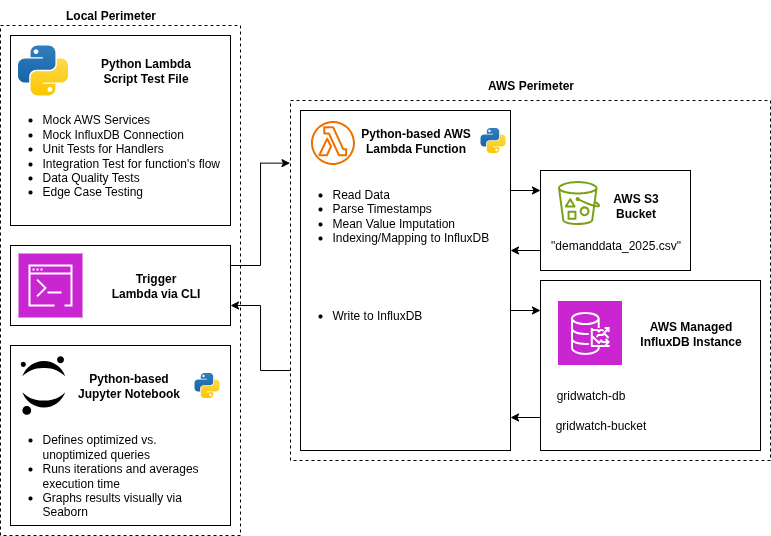

The diagram above was exported from draw.io. Its source (the exported page's mxGraphModel, read from the mxfile embedded in the PNG):
<mxGraphModel dx="1883" dy="579" grid="1" gridSize="10" guides="1" tooltips="1" connect="1" arrows="1" fold="1" page="1" pageScale="1" pageWidth="827" pageHeight="1169" math="0" shadow="0">
  <root>
    <mxCell id="0" />
    <mxCell id="1" parent="0" />
    <mxCell id="DI8FiP-VRQvqj-F7Cgma-31" value="&lt;div&gt;&lt;br&gt;&lt;/div&gt;" style="whiteSpace=wrap;html=1;fillColor=none;dashed=1;" vertex="1" parent="1">
      <mxGeometry x="-40" y="25" width="240" height="510" as="geometry" />
    </mxCell>
    <mxCell id="DI8FiP-VRQvqj-F7Cgma-44" style="edgeStyle=orthogonalEdgeStyle;rounded=0;orthogonalLoop=1;jettySize=auto;html=1;exitX=0;exitY=0.75;exitDx=0;exitDy=0;entryX=1;entryY=0.75;entryDx=0;entryDy=0;" edge="1" parent="1" source="DI8FiP-VRQvqj-F7Cgma-1" target="DI8FiP-VRQvqj-F7Cgma-36">
      <mxGeometry relative="1" as="geometry" />
    </mxCell>
    <mxCell id="DI8FiP-VRQvqj-F7Cgma-1" value="" style="whiteSpace=wrap;html=1;fillColor=none;dashed=1;" vertex="1" parent="1">
      <mxGeometry x="250" y="100" width="480" height="360" as="geometry" />
    </mxCell>
    <mxCell id="DI8FiP-VRQvqj-F7Cgma-7" value="" style="whiteSpace=wrap;html=1;" vertex="1" parent="1">
      <mxGeometry x="260" y="110" width="210" height="340" as="geometry" />
    </mxCell>
    <mxCell id="DI8FiP-VRQvqj-F7Cgma-3" value="" style="shape=image;verticalLabelPosition=bottom;labelBackgroundColor=default;verticalAlign=top;aspect=fixed;imageAspect=0;editableCssRules=.*;image=data:image/svg+xml,(base64 omitted: 2364 chars);" vertex="1" parent="1">
      <mxGeometry x="270" y="120" width="45" height="45" as="geometry" />
    </mxCell>
    <mxCell id="DI8FiP-VRQvqj-F7Cgma-10" value="" style="whiteSpace=wrap;html=1;" vertex="1" parent="1">
      <mxGeometry x="500" y="170" width="150" height="100" as="geometry" />
    </mxCell>
    <mxCell id="DI8FiP-VRQvqj-F7Cgma-4" value="" style="shape=image;verticalLabelPosition=bottom;labelBackgroundColor=default;verticalAlign=top;aspect=fixed;imageAspect=0;editableCssRules=.*;image=data:image/svg+xml,(base64 omitted: 10360 chars);" vertex="1" parent="1">
      <mxGeometry x="517" y="180" width="43" height="45" as="geometry" />
    </mxCell>
    <mxCell id="DI8FiP-VRQvqj-F7Cgma-13" value="" style="whiteSpace=wrap;html=1;" vertex="1" parent="1">
      <mxGeometry x="500" y="280" width="220" height="170" as="geometry" />
    </mxCell>
    <mxCell id="DI8FiP-VRQvqj-F7Cgma-5" value="" style="shape=image;verticalLabelPosition=bottom;labelBackgroundColor=default;verticalAlign=top;aspect=fixed;imageAspect=0;editableCssRules=.*;image=data:image/svg+xml,(base64 omitted: 3408 chars);" vertex="1" parent="1">
      <mxGeometry x="517" y="300" width="65" height="65" as="geometry" />
    </mxCell>
    <mxCell id="DI8FiP-VRQvqj-F7Cgma-8" value="Python-based AWS&lt;br&gt;Lambda Function" style="text;html=1;align=center;verticalAlign=middle;resizable=0;points=[];autosize=1;strokeColor=none;fillColor=none;fontStyle=1" vertex="1" parent="1">
      <mxGeometry x="310" y="120" width="130" height="40" as="geometry" />
    </mxCell>
    <mxCell id="DI8FiP-VRQvqj-F7Cgma-11" value="&quot;demanddata_2025.csv&quot;" style="text;html=1;align=center;verticalAlign=middle;resizable=0;points=[];autosize=1;strokeColor=none;fillColor=none;" vertex="1" parent="1">
      <mxGeometry x="500" y="230" width="150" height="30" as="geometry" />
    </mxCell>
    <mxCell id="DI8FiP-VRQvqj-F7Cgma-12" value="AWS S3&lt;br&gt;Bucket" style="text;html=1;align=center;verticalAlign=middle;resizable=0;points=[];autosize=1;strokeColor=none;fillColor=none;fontStyle=1" vertex="1" parent="1">
      <mxGeometry x="560" y="185" width="70" height="40" as="geometry" />
    </mxCell>
    <mxCell id="DI8FiP-VRQvqj-F7Cgma-14" value="AWS Managed&lt;br&gt;InfluxDB Instance" style="text;html=1;align=center;verticalAlign=middle;resizable=0;points=[];autosize=1;strokeColor=none;fillColor=none;fontStyle=1" vertex="1" parent="1">
      <mxGeometry x="590" y="312.5" width="120" height="40" as="geometry" />
    </mxCell>
    <mxCell id="DI8FiP-VRQvqj-F7Cgma-15" value="gridwatch-bucket" style="text;html=1;align=center;verticalAlign=middle;resizable=0;points=[];autosize=1;strokeColor=none;fillColor=none;" vertex="1" parent="1">
      <mxGeometry x="504.5" y="410" width="110" height="30" as="geometry" />
    </mxCell>
    <mxCell id="DI8FiP-VRQvqj-F7Cgma-16" value="gridwatch-db" style="text;html=1;align=center;verticalAlign=middle;resizable=0;points=[];autosize=1;strokeColor=none;fillColor=none;" vertex="1" parent="1">
      <mxGeometry x="504.5" y="380" width="90" height="30" as="geometry" />
    </mxCell>
    <mxCell id="DI8FiP-VRQvqj-F7Cgma-21" value="&lt;ul&gt;&lt;li&gt;Read Data&lt;/li&gt;&lt;li&gt;Parse Timestamps&lt;/li&gt;&lt;li&gt;Mean Value Imputation&lt;/li&gt;&lt;li style=&quot;&quot;&gt;Indexing/Mapping to InfluxDB&lt;/li&gt;&lt;/ul&gt;" style="text;html=1;align=left;verticalAlign=middle;resizable=0;points=[];autosize=1;strokeColor=none;fillColor=none;" vertex="1" parent="1">
      <mxGeometry x="250" y="165" width="220" height="100" as="geometry" />
    </mxCell>
    <mxCell id="DI8FiP-VRQvqj-F7Cgma-23" value="" style="edgeStyle=none;orthogonalLoop=1;jettySize=auto;html=1;rounded=0;" edge="1" parent="1">
      <mxGeometry width="100" relative="1" as="geometry">
        <mxPoint x="470" y="190" as="sourcePoint" />
        <mxPoint x="500" y="190" as="targetPoint" />
        <Array as="points" />
      </mxGeometry>
    </mxCell>
    <mxCell id="DI8FiP-VRQvqj-F7Cgma-24" value="" style="edgeStyle=none;orthogonalLoop=1;jettySize=auto;html=1;rounded=0;" edge="1" parent="1">
      <mxGeometry width="100" relative="1" as="geometry">
        <mxPoint x="500" y="250" as="sourcePoint" />
        <mxPoint x="470" y="250" as="targetPoint" />
        <Array as="points" />
      </mxGeometry>
    </mxCell>
    <mxCell id="DI8FiP-VRQvqj-F7Cgma-25" value="" style="edgeStyle=none;orthogonalLoop=1;jettySize=auto;html=1;rounded=0;" edge="1" parent="1">
      <mxGeometry width="100" relative="1" as="geometry">
        <mxPoint x="470" y="310" as="sourcePoint" />
        <mxPoint x="500" y="310" as="targetPoint" />
        <Array as="points" />
      </mxGeometry>
    </mxCell>
    <mxCell id="DI8FiP-VRQvqj-F7Cgma-26" value="" style="edgeStyle=none;orthogonalLoop=1;jettySize=auto;html=1;rounded=0;" edge="1" parent="1">
      <mxGeometry width="100" relative="1" as="geometry">
        <mxPoint x="500" y="417" as="sourcePoint" />
        <mxPoint x="470" y="417" as="targetPoint" />
        <Array as="points" />
      </mxGeometry>
    </mxCell>
    <mxCell id="DI8FiP-VRQvqj-F7Cgma-27" value="&lt;ul&gt;&lt;li&gt;Write to InfluxDB&lt;/li&gt;&lt;/ul&gt;" style="text;html=1;align=left;verticalAlign=middle;resizable=0;points=[];autosize=1;strokeColor=none;fillColor=none;" vertex="1" parent="1">
      <mxGeometry x="250" y="290" width="150" height="50" as="geometry" />
    </mxCell>
    <mxCell id="DI8FiP-VRQvqj-F7Cgma-28" value="" style="shape=image;verticalLabelPosition=bottom;labelBackgroundColor=default;verticalAlign=top;aspect=fixed;imageAspect=0;editableCssRules=.*;image=data:image/svg+xml,(base64 omitted: 2620 chars);" vertex="1" parent="1">
      <mxGeometry x="440" y="127.5" width="25" height="25" as="geometry" />
    </mxCell>
    <mxCell id="DI8FiP-VRQvqj-F7Cgma-33" value="" style="whiteSpace=wrap;html=1;" vertex="1" parent="1">
      <mxGeometry x="-30" y="35" width="220" height="190" as="geometry" />
    </mxCell>
    <mxCell id="DI8FiP-VRQvqj-F7Cgma-29" value="" style="shape=image;verticalLabelPosition=bottom;labelBackgroundColor=default;verticalAlign=top;aspect=fixed;imageAspect=0;editableCssRules=.*;image=data:image/svg+xml,(base64 omitted: 2620 chars);" vertex="1" parent="1">
      <mxGeometry x="-22.5" y="45" width="50" height="50" as="geometry" />
    </mxCell>
    <mxCell id="DI8FiP-VRQvqj-F7Cgma-30" value="AWS Perimeter" style="text;html=1;align=center;verticalAlign=middle;resizable=0;points=[];autosize=1;strokeColor=none;fillColor=none;fontStyle=1" vertex="1" parent="1">
      <mxGeometry x="435" y="70" width="110" height="30" as="geometry" />
    </mxCell>
    <mxCell id="DI8FiP-VRQvqj-F7Cgma-36" value="" style="whiteSpace=wrap;html=1;" vertex="1" parent="1">
      <mxGeometry x="-30" y="245" width="220" height="80" as="geometry" />
    </mxCell>
    <mxCell id="DI8FiP-VRQvqj-F7Cgma-32" value="" style="shape=image;verticalLabelPosition=bottom;labelBackgroundColor=default;verticalAlign=top;aspect=fixed;imageAspect=0;editableCssRules=.*;image=data:image/svg+xml,(base64 omitted: 1440 chars);" vertex="1" parent="1">
      <mxGeometry x="-22.5" y="252.5" width="65" height="65" as="geometry" />
    </mxCell>
    <mxCell id="DI8FiP-VRQvqj-F7Cgma-34" value="Python Lambda&lt;br&gt;Script Test File" style="text;html=1;align=center;verticalAlign=middle;resizable=0;points=[];autosize=1;strokeColor=none;fillColor=none;fontStyle=1" vertex="1" parent="1">
      <mxGeometry x="50" y="50" width="110" height="40" as="geometry" />
    </mxCell>
    <mxCell id="DI8FiP-VRQvqj-F7Cgma-35" value="&lt;ul&gt;&lt;li&gt;Mock AWS Services&lt;/li&gt;&lt;li&gt;Mock InfluxDB Connection&lt;/li&gt;&lt;li&gt;Unit Tests for Handlers&lt;/li&gt;&lt;li&gt;Integration Test for function's flow&lt;/li&gt;&lt;li&gt;Data Quality Tests&lt;/li&gt;&lt;li&gt;Edge Case Testing&lt;/li&gt;&lt;/ul&gt;" style="text;html=1;align=left;verticalAlign=middle;resizable=0;points=[];autosize=1;strokeColor=none;fillColor=none;" vertex="1" parent="1">
      <mxGeometry x="-40" y="95" width="240" height="120" as="geometry" />
    </mxCell>
    <mxCell id="DI8FiP-VRQvqj-F7Cgma-37" value="Trigger&lt;br&gt;Lambda via CLI" style="text;html=1;align=center;verticalAlign=middle;resizable=0;points=[];autosize=1;strokeColor=none;fillColor=none;fontStyle=1" vertex="1" parent="1">
      <mxGeometry x="60" y="265" width="110" height="40" as="geometry" />
    </mxCell>
    <mxCell id="DI8FiP-VRQvqj-F7Cgma-39" value="" style="whiteSpace=wrap;html=1;" vertex="1" parent="1">
      <mxGeometry x="-30" y="345" width="220" height="180" as="geometry" />
    </mxCell>
    <mxCell id="DI8FiP-VRQvqj-F7Cgma-38" value="" style="shape=image;verticalLabelPosition=bottom;labelBackgroundColor=default;verticalAlign=top;aspect=fixed;imageAspect=0;editableCssRules=.*;image=data:image/svg+xml,(base64 omitted: 2528 chars);" vertex="1" parent="1">
      <mxGeometry x="-19.75" y="355.67" width="44.5" height="58.66" as="geometry" />
    </mxCell>
    <mxCell id="DI8FiP-VRQvqj-F7Cgma-40" value="" style="shape=image;verticalLabelPosition=bottom;labelBackgroundColor=default;verticalAlign=top;aspect=fixed;imageAspect=0;editableCssRules=.*;image=data:image/svg+xml,(base64 omitted: 2620 chars);" vertex="1" parent="1">
      <mxGeometry x="154" y="372.5" width="25" height="25" as="geometry" />
    </mxCell>
    <mxCell id="DI8FiP-VRQvqj-F7Cgma-41" value="Python-based&lt;br&gt;Jupyter Notebook" style="text;html=1;align=center;verticalAlign=middle;resizable=0;points=[];autosize=1;strokeColor=none;fillColor=none;fontStyle=1" vertex="1" parent="1">
      <mxGeometry x="27.5" y="365" width="120" height="40" as="geometry" />
    </mxCell>
    <mxCell id="DI8FiP-VRQvqj-F7Cgma-42" value="&lt;ul&gt;&lt;li&gt;Defines optimized vs.&amp;nbsp;&lt;br&gt;unoptimized queries&lt;/li&gt;&lt;li&gt;Runs iterations and averages&amp;nbsp;&lt;br&gt;execution time&lt;/li&gt;&lt;li&gt;Graphs results visually via&amp;nbsp;&lt;br&gt;Seaborn&lt;/li&gt;&lt;/ul&gt;" style="text;html=1;align=left;verticalAlign=middle;resizable=0;points=[];autosize=1;strokeColor=none;fillColor=none;" vertex="1" parent="1">
      <mxGeometry x="-40" y="415" width="220" height="120" as="geometry" />
    </mxCell>
    <mxCell id="DI8FiP-VRQvqj-F7Cgma-43" style="edgeStyle=orthogonalEdgeStyle;rounded=0;orthogonalLoop=1;jettySize=auto;html=1;exitX=1;exitY=0.25;exitDx=0;exitDy=0;entryX=-0.001;entryY=0.174;entryDx=0;entryDy=0;entryPerimeter=0;" edge="1" parent="1" source="DI8FiP-VRQvqj-F7Cgma-36" target="DI8FiP-VRQvqj-F7Cgma-1">
      <mxGeometry relative="1" as="geometry" />
    </mxCell>
    <mxCell id="DI8FiP-VRQvqj-F7Cgma-45" value="Local Perimeter" style="text;html=1;align=center;verticalAlign=middle;resizable=0;points=[];autosize=1;strokeColor=none;fillColor=none;fontStyle=1" vertex="1" parent="1">
      <mxGeometry x="15" width="110" height="30" as="geometry" />
    </mxCell>
  </root>
</mxGraphModel>